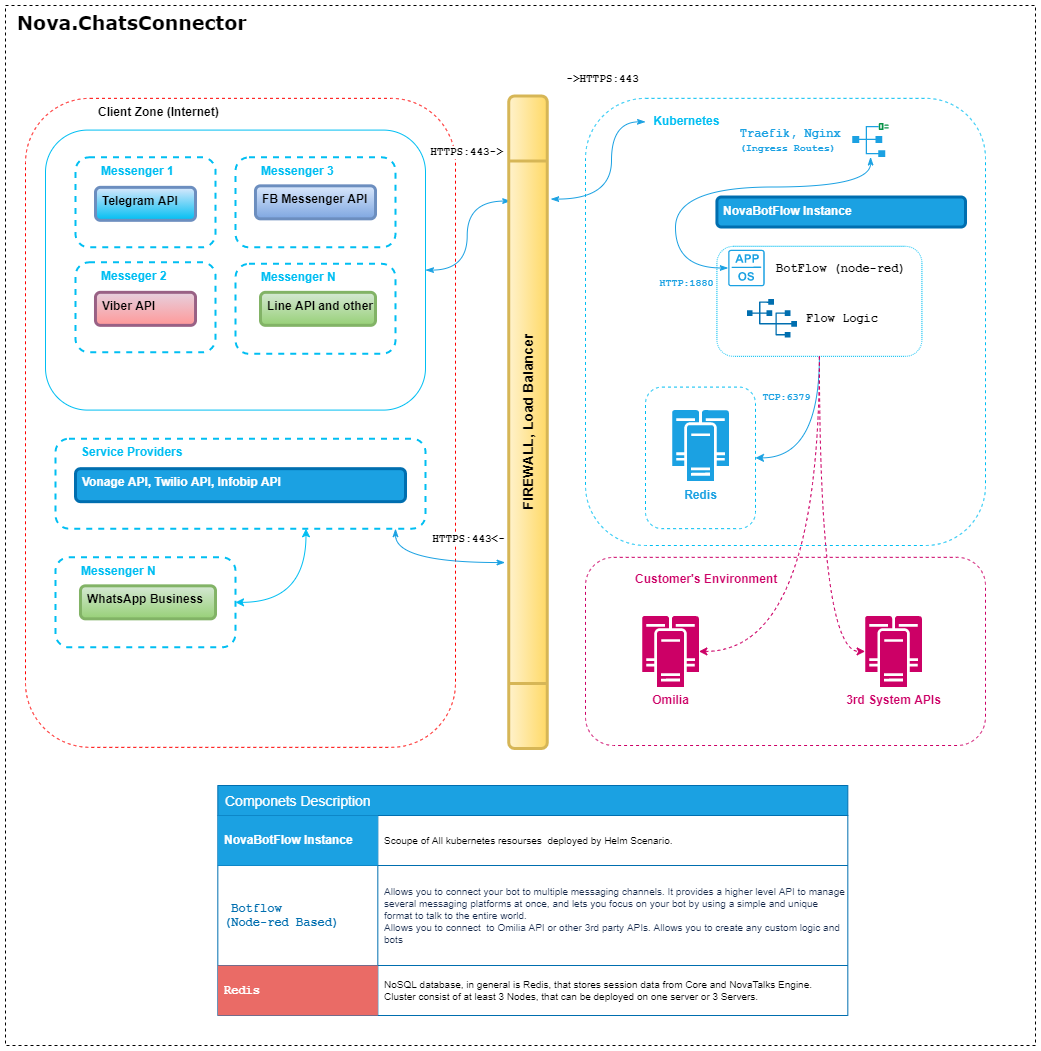

The diagram above was exported from draw.io. Its source (the exported page's mxGraphModel, read from the mxfile embedded in the PNG):
<mxGraphModel dx="3526" dy="-2653" grid="1" gridSize="10" guides="1" tooltips="1" connect="1" arrows="1" fold="1" page="1" pageScale="1" pageWidth="850" pageHeight="1100" math="0" shadow="0">
  <root>
    <mxCell id="rv1QJNrYE9YyzcUWdXsi-0" />
    <mxCell id="rv1QJNrYE9YyzcUWdXsi-1" parent="rv1QJNrYE9YyzcUWdXsi-0" />
    <mxCell id="g-Zvuoegx5AFZDMsRKtx-0" value="&lt;span style=&quot;font-size: 19px&quot;&gt;&lt;b&gt;Nova.ChatsConnector&lt;/b&gt;&lt;/span&gt;" style="rounded=0;whiteSpace=wrap;html=1;align=left;verticalAlign=top;fontSize=19;fontFamily=Verdana;dashed=1;spacingLeft=10;" parent="rv1QJNrYE9YyzcUWdXsi-1" vertex="1">
      <mxGeometry x="-2230" y="3350" width="1030" height="1040" as="geometry" />
    </mxCell>
    <mxCell id="rv1QJNrYE9YyzcUWdXsi-5" value="&lt;blockquote style=&quot;margin: 0 0 0 40px ; border: none ; padding: 0px&quot;&gt;&lt;font color=&quot;#00bef2&quot;&gt;&lt;b&gt;&amp;nbsp;Kubernetes&lt;/b&gt;&lt;/font&gt;&lt;/blockquote&gt;" style="rounded=1;whiteSpace=wrap;html=1;dashed=1;strokeColor=#00BEF2;strokeWidth=1;verticalAlign=top;align=left;spacingLeft=14;spacing=11;" parent="rv1QJNrYE9YyzcUWdXsi-1" vertex="1">
      <mxGeometry x="-1650" y="3442.84" width="400" height="447.16" as="geometry" />
    </mxCell>
    <mxCell id="9Xz74njBa7ivQ5_qV84E-2" style="edgeStyle=orthogonalEdgeStyle;curved=1;rounded=0;orthogonalLoop=1;jettySize=auto;html=1;entryX=1;entryY=0.5;entryDx=0;entryDy=0;strokeColor=#1BA1E2;" parent="rv1QJNrYE9YyzcUWdXsi-1" source="rv1QJNrYE9YyzcUWdXsi-10" target="lmuTAMgMNEGoCCQ2SA7P-5" edge="1">
      <mxGeometry relative="1" as="geometry">
        <Array as="points">
          <mxPoint x="-1416" y="3802" />
        </Array>
      </mxGeometry>
    </mxCell>
    <mxCell id="9Xz74njBa7ivQ5_qV84E-3" value="&lt;span style=&quot;color: rgb(27 , 161 , 226) ; font-family: &amp;#34;courier new&amp;#34; ; font-size: 10px ; font-weight: 700&quot;&gt;TCP:6379&lt;/span&gt;" style="edgeLabel;html=1;align=center;verticalAlign=middle;resizable=0;points=[];" parent="9Xz74njBa7ivQ5_qV84E-2" vertex="1" connectable="0">
      <mxGeometry x="-0.7538" relative="1" as="geometry">
        <mxPoint x="-33.900000000000006" y="19.16" as="offset" />
      </mxGeometry>
    </mxCell>
    <mxCell id="rv1QJNrYE9YyzcUWdXsi-10" value="" style="rounded=1;whiteSpace=wrap;html=1;dashed=1;strokeColor=#00BEF2;strokeWidth=1;verticalAlign=top;align=left;spacingLeft=24;dashPattern=1 1;" parent="rv1QJNrYE9YyzcUWdXsi-1" vertex="1">
      <mxGeometry x="-1518.58" y="3590.84" width="205" height="110" as="geometry" />
    </mxCell>
    <mxCell id="rv1QJNrYE9YyzcUWdXsi-12" value="NovaBotFlow Instance" style="whiteSpace=wrap;align=left;verticalAlign=top;fontStyle=1;strokeWidth=3;fillColor=#1ba1e2;rotation=0;strokeColor=#006EAF;horizontal=1;rounded=1;spacingRight=0;spacingLeft=5;fontColor=#ffffff;" parent="rv1QJNrYE9YyzcUWdXsi-1" vertex="1">
      <mxGeometry x="-1518.58" y="3541.51" width="248.58" height="30" as="geometry" />
    </mxCell>
    <mxCell id="rv1QJNrYE9YyzcUWdXsi-20" value="Client Zone (Internet)" style="rounded=1;whiteSpace=wrap;html=1;dashed=1;fontStyle=1;verticalAlign=top;align=left;spacingLeft=71;strokeColor=#FF0000;" parent="rv1QJNrYE9YyzcUWdXsi-1" vertex="1">
      <mxGeometry x="-2210" y="3442.84" width="430" height="649" as="geometry" />
    </mxCell>
    <mxCell id="rv1QJNrYE9YyzcUWdXsi-21" value="&lt;div align=&quot;left&quot;&gt;&lt;br&gt;&lt;/div&gt;" style="rounded=1;whiteSpace=wrap;html=1;align=left;labelPosition=center;verticalLabelPosition=top;verticalAlign=bottom;spacing=0;spacingLeft=0;textDirection=ltr;fontStyle=1;strokeColor=#00BEF2;fontColor=#00BEF2;" parent="rv1QJNrYE9YyzcUWdXsi-1" vertex="1">
      <mxGeometry x="-2190" y="3474.59" width="380" height="280" as="geometry" />
    </mxCell>
    <mxCell id="rv1QJNrYE9YyzcUWdXsi-22" value="&lt;b&gt;&lt;font color=&quot;#00bef2&quot;&gt;Messenger 1&lt;/font&gt;&lt;/b&gt;" style="rounded=1;whiteSpace=wrap;html=1;dashed=1;strokeColor=#00BEF2;strokeWidth=2;verticalAlign=top;align=left;spacingLeft=24;" parent="rv1QJNrYE9YyzcUWdXsi-1" vertex="1">
      <mxGeometry x="-2160" y="3501.84" width="140" height="90" as="geometry" />
    </mxCell>
    <mxCell id="rv1QJNrYE9YyzcUWdXsi-23" value="Telegram API" style="whiteSpace=wrap;align=left;verticalAlign=top;fontStyle=1;strokeWidth=3;fillColor=#dae8fc;rotation=0;strokeColor=#6c8ebf;horizontal=1;rounded=1;spacingRight=0;spacingLeft=5;gradientColor=#00BEF2;" parent="rv1QJNrYE9YyzcUWdXsi-1" vertex="1">
      <mxGeometry x="-2140" y="3531.84" width="100" height="33" as="geometry" />
    </mxCell>
    <mxCell id="rv1QJNrYE9YyzcUWdXsi-24" value="&lt;b&gt;&lt;font color=&quot;#00bef2&quot;&gt;Messenger 3&lt;/font&gt;&lt;/b&gt;" style="rounded=1;whiteSpace=wrap;html=1;dashed=1;strokeColor=#00BEF2;strokeWidth=2;verticalAlign=top;align=left;spacingLeft=24;" parent="rv1QJNrYE9YyzcUWdXsi-1" vertex="1">
      <mxGeometry x="-2000" y="3501.84" width="160" height="90" as="geometry" />
    </mxCell>
    <mxCell id="rv1QJNrYE9YyzcUWdXsi-25" value="FB Messenger API" style="whiteSpace=wrap;align=left;verticalAlign=top;fontStyle=1;strokeWidth=3;fillColor=#dae8fc;rotation=0;strokeColor=#6c8ebf;horizontal=1;rounded=1;spacingRight=0;spacingLeft=5;gradientColor=#7ea6e0;" parent="rv1QJNrYE9YyzcUWdXsi-1" vertex="1">
      <mxGeometry x="-1980" y="3530.34" width="120" height="33" as="geometry" />
    </mxCell>
    <mxCell id="rv1QJNrYE9YyzcUWdXsi-26" value="&lt;b&gt;&lt;font color=&quot;#00bef2&quot;&gt;Messeger 2&lt;/font&gt;&lt;/b&gt;" style="rounded=1;whiteSpace=wrap;html=1;dashed=1;strokeColor=#00BEF2;strokeWidth=2;verticalAlign=top;align=left;spacingLeft=24;" parent="rv1QJNrYE9YyzcUWdXsi-1" vertex="1">
      <mxGeometry x="-2160" y="3606.84" width="140" height="90" as="geometry" />
    </mxCell>
    <mxCell id="rv1QJNrYE9YyzcUWdXsi-27" value="Viber API" style="whiteSpace=wrap;align=left;verticalAlign=top;fontStyle=1;strokeWidth=3;fillColor=#e6d0de;rotation=0;strokeColor=#996185;horizontal=1;rounded=1;spacingRight=0;spacingLeft=5;gradientColor=#FF9999;" parent="rv1QJNrYE9YyzcUWdXsi-1" vertex="1">
      <mxGeometry x="-2140" y="3636.84" width="100" height="33" as="geometry" />
    </mxCell>
    <mxCell id="rv1QJNrYE9YyzcUWdXsi-28" style="edgeStyle=orthogonalEdgeStyle;curved=1;rounded=0;sketch=0;orthogonalLoop=1;jettySize=auto;html=1;entryX=1;entryY=0.5;entryDx=0;entryDy=0;shadow=0;startArrow=classic;startFill=1;endArrow=classic;endFill=1;strokeColor=#00BEF2;strokeWidth=1;fontFamily=Helvetica;fontSize=14;fontColor=#FFFFFF;exitX=0.677;exitY=1.001;exitDx=0;exitDy=0;exitPerimeter=0;" parent="rv1QJNrYE9YyzcUWdXsi-1" source="rv1QJNrYE9YyzcUWdXsi-30" target="rv1QJNrYE9YyzcUWdXsi-34" edge="1">
      <mxGeometry relative="1" as="geometry" />
    </mxCell>
    <mxCell id="rv1QJNrYE9YyzcUWdXsi-29" value="HTTPS:443&amp;lt;-" style="edgeLabel;html=1;align=center;verticalAlign=middle;resizable=0;points=[];fontFamily=Courier New;fontStyle=1" parent="rv1QJNrYE9YyzcUWdXsi-1" vertex="1" connectable="0">
      <mxGeometry x="-1767.5" y="3883.26" as="geometry" />
    </mxCell>
    <mxCell id="lmuTAMgMNEGoCCQ2SA7P-54" style="edgeStyle=orthogonalEdgeStyle;curved=1;rounded=0;orthogonalLoop=1;jettySize=auto;html=1;entryX=0.285;entryY=-0.095;entryDx=0;entryDy=0;entryPerimeter=0;startArrow=classicThin;startFill=1;endArrow=classicThin;endFill=1;strokeColor=#1BA1E2;fontColor=#990000;" parent="rv1QJNrYE9YyzcUWdXsi-1" source="rv1QJNrYE9YyzcUWdXsi-30" target="YQZ2IWC29xmMjSI0RVhj-0" edge="1">
      <mxGeometry relative="1" as="geometry">
        <Array as="points">
          <mxPoint x="-1840" y="3907.34" />
        </Array>
      </mxGeometry>
    </mxCell>
    <mxCell id="rv1QJNrYE9YyzcUWdXsi-30" value="&lt;b&gt;&lt;font color=&quot;#00bef2&quot;&gt;Service Providers&lt;/font&gt;&lt;/b&gt;" style="rounded=1;whiteSpace=wrap;html=1;dashed=1;strokeColor=#00BEF2;strokeWidth=2;verticalAlign=top;align=left;spacingLeft=24;" parent="rv1QJNrYE9YyzcUWdXsi-1" vertex="1">
      <mxGeometry x="-2180" y="3783.17" width="370" height="90" as="geometry" />
    </mxCell>
    <mxCell id="rv1QJNrYE9YyzcUWdXsi-31" value="Vonage API, Twilio API, Infobip API" style="whiteSpace=wrap;align=left;verticalAlign=top;fontStyle=1;strokeWidth=3;fillColor=#1ba1e2;rotation=0;strokeColor=#006EAF;horizontal=1;rounded=1;spacingRight=0;spacingLeft=5;fontColor=#ffffff;" parent="rv1QJNrYE9YyzcUWdXsi-1" vertex="1">
      <mxGeometry x="-2160" y="3813.17" width="330" height="33" as="geometry" />
    </mxCell>
    <mxCell id="rv1QJNrYE9YyzcUWdXsi-32" value="&lt;b&gt;&lt;font color=&quot;#00bef2&quot;&gt;Messenger N&lt;/font&gt;&lt;/b&gt;" style="rounded=1;whiteSpace=wrap;html=1;dashed=1;strokeColor=#00BEF2;strokeWidth=2;verticalAlign=top;align=left;spacingLeft=24;" parent="rv1QJNrYE9YyzcUWdXsi-1" vertex="1">
      <mxGeometry x="-2000" y="3608.34" width="160" height="90" as="geometry" />
    </mxCell>
    <mxCell id="rv1QJNrYE9YyzcUWdXsi-33" value="Line API and other" style="whiteSpace=wrap;align=left;verticalAlign=top;fontStyle=1;strokeWidth=3;fillColor=#d5e8d4;rotation=0;strokeColor=#82b366;horizontal=1;rounded=1;spacingRight=0;spacingLeft=5;gradientColor=#97d077;" parent="rv1QJNrYE9YyzcUWdXsi-1" vertex="1">
      <mxGeometry x="-1975" y="3636.84" width="115" height="33" as="geometry" />
    </mxCell>
    <mxCell id="rv1QJNrYE9YyzcUWdXsi-34" value="&lt;b&gt;&lt;font color=&quot;#00bef2&quot;&gt;Messenger N&lt;/font&gt;&lt;/b&gt;" style="rounded=1;whiteSpace=wrap;html=1;dashed=1;strokeColor=#00BEF2;strokeWidth=2;verticalAlign=top;align=left;spacingLeft=24;" parent="rv1QJNrYE9YyzcUWdXsi-1" vertex="1">
      <mxGeometry x="-2180" y="3901.84" width="180" height="90" as="geometry" />
    </mxCell>
    <mxCell id="rv1QJNrYE9YyzcUWdXsi-35" value="WhatsApp Business" style="whiteSpace=wrap;align=left;verticalAlign=top;fontStyle=1;strokeWidth=3;fillColor=#d5e8d4;rotation=0;strokeColor=#82b366;horizontal=1;rounded=1;spacingRight=0;spacingLeft=5;gradientColor=#97d077;" parent="rv1QJNrYE9YyzcUWdXsi-1" vertex="1">
      <mxGeometry x="-2155" y="3930.34" width="135" height="33" as="geometry" />
    </mxCell>
    <mxCell id="rv1QJNrYE9YyzcUWdXsi-36" value="HTTPS:443-&amp;gt;" style="edgeLabel;html=1;align=center;verticalAlign=middle;resizable=0;points=[];fontStyle=1;fontFamily=Courier New;" parent="rv1QJNrYE9YyzcUWdXsi-1" vertex="1" connectable="0">
      <mxGeometry x="-1767.5" y="3497.34" as="geometry">
        <mxPoint x="-2" y="-1" as="offset" />
      </mxGeometry>
    </mxCell>
    <mxCell id="rv1QJNrYE9YyzcUWdXsi-37" value="BotFlow (node-red)" style="pointerEvents=1;shadow=0;dashed=0;html=1;aspect=fixed;labelPosition=right;verticalLabelPosition=middle;verticalAlign=middle;align=left;outlineConnect=0;shape=mxgraph.vvd.app;spacingLeft=10;strokeColor=none;fillColor=#1BA1E2;fontFamily=Courier New;fontStyle=1" parent="rv1QJNrYE9YyzcUWdXsi-1" vertex="1">
      <mxGeometry x="-1507.33" y="3594.3099999999995" width="36.5" height="36.5" as="geometry" />
    </mxCell>
    <mxCell id="rv1QJNrYE9YyzcUWdXsi-41" style="edgeStyle=orthogonalEdgeStyle;curved=1;rounded=0;orthogonalLoop=1;jettySize=auto;html=1;startArrow=classicThin;startFill=1;endArrow=classicThin;endFill=1;strokeColor=#1BA1E2;fontFamily=Courier New;fontSize=12;fontColor=#1BA1E2;" parent="rv1QJNrYE9YyzcUWdXsi-1" source="rv1QJNrYE9YyzcUWdXsi-43" target="rv1QJNrYE9YyzcUWdXsi-37" edge="1">
      <mxGeometry relative="1" as="geometry">
        <Array as="points">
          <mxPoint x="-1365" y="3531.51" />
          <mxPoint x="-1560" y="3531.51" />
          <mxPoint x="-1560" y="3612.51" />
        </Array>
      </mxGeometry>
    </mxCell>
    <mxCell id="rv1QJNrYE9YyzcUWdXsi-42" value="&lt;span style=&quot;font-size: 10px ; font-weight: 700&quot;&gt;HTTP:1880&lt;/span&gt;" style="edgeLabel;html=1;align=center;verticalAlign=middle;resizable=0;points=[];fontSize=12;fontFamily=Courier New;fontColor=#1BA1E2;" parent="rv1QJNrYE9YyzcUWdXsi-41" vertex="1" connectable="0">
      <mxGeometry x="0.0448" y="-1" relative="1" as="geometry">
        <mxPoint x="-27.840000000000003" y="95.5" as="offset" />
      </mxGeometry>
    </mxCell>
    <mxCell id="rv1QJNrYE9YyzcUWdXsi-43" value="&lt;div style=&quot;text-align: left&quot;&gt;&lt;span&gt;Traefik, Nginx&lt;/span&gt;&lt;/div&gt;&lt;font style=&quot;font-size: 10px&quot;&gt;&lt;div style=&quot;text-align: left&quot;&gt;&lt;font&gt;(Ingress Routes)&lt;/font&gt;&lt;span style=&quot;font-size: 12px&quot;&gt;&amp;nbsp;&lt;/span&gt;&lt;/div&gt;&lt;/font&gt;" style="pointerEvents=1;shadow=0;dashed=0;html=1;strokeColor=none;aspect=fixed;labelPosition=left;verticalLabelPosition=middle;verticalAlign=middle;align=right;outlineConnect=0;shape=mxgraph.vvd.endpoint;fontFamily=Courier New;fontSize=12;fontColor=#1BA1E2;fillColor=#1BA1E2;fontStyle=1;spacingRight=8;" parent="rv1QJNrYE9YyzcUWdXsi-1" vertex="1">
      <mxGeometry x="-1383.2499999999998" y="3467.56" width="36.5" height="33.95" as="geometry" />
    </mxCell>
    <mxCell id="rv1QJNrYE9YyzcUWdXsi-44" value="-&amp;gt;HTTPS:443" style="edgeLabel;html=1;align=center;verticalAlign=middle;resizable=0;points=[];fontStyle=1;fontFamily=Courier New;" parent="rv1QJNrYE9YyzcUWdXsi-1" vertex="1" connectable="0">
      <mxGeometry x="-1730" y="3467.34" as="geometry">
        <mxPoint x="96" y="-44" as="offset" />
      </mxGeometry>
    </mxCell>
    <mxCell id="rv1QJNrYE9YyzcUWdXsi-77" value="Flow Logic" style="pointerEvents=1;shadow=0;dashed=0;html=1;strokeColor=none;aspect=fixed;labelPosition=right;verticalLabelPosition=middle;verticalAlign=middle;align=left;outlineConnect=0;shape=mxgraph.vvd.nsx;fontFamily=Courier New;fontSize=12;fontStyle=1;spacingRight=0;spacingLeft=8;fillColor=#006EAF;" parent="rv1QJNrYE9YyzcUWdXsi-1" vertex="1">
      <mxGeometry x="-1488.58" y="3643.59" width="50" height="38.5" as="geometry" />
    </mxCell>
    <mxCell id="rv1QJNrYE9YyzcUWdXsi-79" value="&lt;font style=&quot;font-size: 14px&quot;&gt;Componets Description&lt;/font&gt;" style="shape=table;html=1;whiteSpace=wrap;startSize=30;container=1;collapsible=0;childLayout=tableLayout;fontStyle=0;align=left;spacingLeft=6;fillColor=#1BA1E2;fontColor=#FFFFFF;strokeColor=#006EAF;" parent="rv1QJNrYE9YyzcUWdXsi-1" vertex="1">
      <mxGeometry x="-2017.68" y="4130" width="630" height="230" as="geometry" />
    </mxCell>
    <mxCell id="rv1QJNrYE9YyzcUWdXsi-83" style="shape=partialRectangle;html=1;whiteSpace=wrap;collapsible=0;dropTarget=0;pointerEvents=0;fillColor=none;top=0;left=0;bottom=0;right=0;points=[[0,0.5],[1,0.5]];portConstraint=eastwest;" parent="rv1QJNrYE9YyzcUWdXsi-79" vertex="1">
      <mxGeometry y="30" width="630" height="50" as="geometry" />
    </mxCell>
    <mxCell id="rv1QJNrYE9YyzcUWdXsi-84" value="&lt;span style=&quot;font-family: &amp;#34;helvetica&amp;#34;&quot;&gt;NovaBotFlow Instance&lt;/span&gt;" style="shape=partialRectangle;html=1;whiteSpace=wrap;connectable=0;top=0;left=0;bottom=0;right=0;overflow=hidden;fontFamily=Courier New;fontStyle=1;align=left;spacingLeft=5;gradientDirection=east;fillColor=#1BA1E2;fontColor=#FFFFFF;" parent="rv1QJNrYE9YyzcUWdXsi-83" vertex="1">
      <mxGeometry width="160" height="50" as="geometry" />
    </mxCell>
    <mxCell id="rv1QJNrYE9YyzcUWdXsi-85" value="Scoupe of All kubernetes resourses&amp;nbsp; deployed by Helm Scenario." style="shape=partialRectangle;html=1;whiteSpace=wrap;connectable=0;fillColor=none;top=0;left=0;bottom=0;right=0;overflow=hidden;align=left;spacingLeft=5;fontSize=10;" parent="rv1QJNrYE9YyzcUWdXsi-83" vertex="1">
      <mxGeometry x="160" width="470" height="50" as="geometry" />
    </mxCell>
    <mxCell id="rv1QJNrYE9YyzcUWdXsi-86" value="" style="shape=partialRectangle;html=1;whiteSpace=wrap;collapsible=0;dropTarget=0;pointerEvents=0;fillColor=none;top=0;left=0;bottom=0;right=0;points=[[0,0.5],[1,0.5]];portConstraint=eastwest;" parent="rv1QJNrYE9YyzcUWdXsi-79" vertex="1">
      <mxGeometry y="80" width="630" height="100" as="geometry" />
    </mxCell>
    <mxCell id="rv1QJNrYE9YyzcUWdXsi-87" value="&amp;nbsp;Botflow&lt;br&gt;(Node-red Based)" style="shape=partialRectangle;html=1;whiteSpace=wrap;connectable=0;fillColor=none;top=0;left=0;bottom=0;right=0;overflow=hidden;fontFamily=Courier New;fontStyle=1;align=left;spacingLeft=5;fontColor=#006EAF;" parent="rv1QJNrYE9YyzcUWdXsi-86" vertex="1">
      <mxGeometry width="160" height="100" as="geometry" />
    </mxCell>
    <mxCell id="rv1QJNrYE9YyzcUWdXsi-88" value="&lt;span style=&quot;color: rgb(23 , 43 , 77) ; font-size: 10px ; background-color: rgb(255 , 255 , 255)&quot;&gt;Allows you to connect your bot to multiple messaging channels.&amp;nbsp;&lt;/span&gt;&lt;span style=&quot;color: rgb(23 , 43 , 77) ; font-size: 10px ; background-color: rgb(255 , 255 , 255)&quot;&gt;It provides a higher level API to manage several messaging platforms at once, and lets you focus on your bot by using a simple and unique format to talk to the entire world.&lt;br&gt;&lt;/span&gt;&lt;span style=&quot;color: rgb(23 , 43 , 77)&quot;&gt;Allows you to connect&amp;nbsp; to Omilia API or other 3rd party APIs. Allows you to create any custom logic and bots&lt;/span&gt;&lt;span style=&quot;color: rgb(23 , 43 , 77) ; font-size: 10px ; background-color: rgb(255 , 255 , 255)&quot;&gt;&lt;br style=&quot;font-size: 10px&quot;&gt;&lt;/span&gt;" style="shape=partialRectangle;html=1;whiteSpace=wrap;connectable=0;fillColor=none;top=0;left=0;bottom=0;right=0;overflow=hidden;align=left;spacingLeft=5;fontSize=10;" parent="rv1QJNrYE9YyzcUWdXsi-86" vertex="1">
      <mxGeometry x="160" width="470" height="100" as="geometry" />
    </mxCell>
    <mxCell id="rv1QJNrYE9YyzcUWdXsi-98" style="shape=partialRectangle;html=1;whiteSpace=wrap;collapsible=0;dropTarget=0;pointerEvents=0;fillColor=none;top=0;left=0;bottom=0;right=0;points=[[0,0.5],[1,0.5]];portConstraint=eastwest;" parent="rv1QJNrYE9YyzcUWdXsi-79" vertex="1">
      <mxGeometry y="180" width="630" height="50" as="geometry" />
    </mxCell>
    <mxCell id="rv1QJNrYE9YyzcUWdXsi-99" value="Redis" style="shape=partialRectangle;html=1;whiteSpace=wrap;connectable=0;top=0;left=0;bottom=0;right=0;overflow=hidden;fontStyle=1;fontFamily=Courier New;align=left;spacingLeft=5;fontColor=#FFFFFF;fillColor=#EA6B66;" parent="rv1QJNrYE9YyzcUWdXsi-98" vertex="1">
      <mxGeometry width="160" height="50" as="geometry" />
    </mxCell>
    <mxCell id="rv1QJNrYE9YyzcUWdXsi-100" value="NoSQL database, in general is Redis, that stores session data from Core and NovaTalks Engine.&lt;br&gt;Cluster consist of at least 3 Nodes, that can be deployed on one server or 3 Servers." style="shape=partialRectangle;html=1;whiteSpace=wrap;connectable=0;fillColor=none;top=0;left=0;bottom=0;right=0;overflow=hidden;align=left;spacingLeft=5;fontSize=10;" parent="rv1QJNrYE9YyzcUWdXsi-98" vertex="1">
      <mxGeometry x="160" width="470" height="50" as="geometry" />
    </mxCell>
    <mxCell id="lmuTAMgMNEGoCCQ2SA7P-55" style="edgeStyle=orthogonalEdgeStyle;curved=1;rounded=0;orthogonalLoop=1;jettySize=auto;html=1;startArrow=classicThin;startFill=1;endArrow=classicThin;endFill=1;strokeColor=#1BA1E2;fontColor=#990000;exitX=0.842;exitY=1.09;exitDx=0;exitDy=0;exitPerimeter=0;" parent="rv1QJNrYE9YyzcUWdXsi-1" source="YQZ2IWC29xmMjSI0RVhj-0" edge="1">
      <mxGeometry relative="1" as="geometry">
        <mxPoint x="-1590" y="3466.34" as="targetPoint" />
        <Array as="points">
          <mxPoint x="-1624" y="3543.34" />
          <mxPoint x="-1624" y="3466.34" />
        </Array>
        <mxPoint x="-1690" y="3433.34" as="sourcePoint" />
      </mxGeometry>
    </mxCell>
    <mxCell id="lmuTAMgMNEGoCCQ2SA7P-52" style="edgeStyle=orthogonalEdgeStyle;curved=1;rounded=0;orthogonalLoop=1;jettySize=auto;html=1;startArrow=classicThin;startFill=1;endArrow=classicThin;endFill=1;strokeColor=#1BA1E2;fontColor=#990000;entryX=0.839;entryY=0.051;entryDx=0;entryDy=0;entryPerimeter=0;" parent="rv1QJNrYE9YyzcUWdXsi-1" source="rv1QJNrYE9YyzcUWdXsi-21" target="YQZ2IWC29xmMjSI0RVhj-0" edge="1">
      <mxGeometry relative="1" as="geometry">
        <mxPoint x="-1650" y="3497.34" as="targetPoint" />
      </mxGeometry>
    </mxCell>
    <mxCell id="YQZ2IWC29xmMjSI0RVhj-0" value="FIREWALL, Load Balancer" style="shape=process;whiteSpace=wrap;html=1;backgroundOutline=1;rotation=-90;fontStyle=1;fillColor=#fff2cc;strokeWidth=3;gradientColor=#ffd966;strokeColor=#d6b656;fontSize=14;rounded=1;" parent="rv1QJNrYE9YyzcUWdXsi-1" vertex="1">
      <mxGeometry x="-2033.75" y="3747.5" width="652.5" height="38.5" as="geometry" />
    </mxCell>
    <mxCell id="lmuTAMgMNEGoCCQ2SA7P-5" value="" style="rounded=1;whiteSpace=wrap;html=1;dashed=1;strokeColor=#00BEF2;strokeWidth=1;verticalAlign=top;align=left;spacingLeft=12;" parent="rv1QJNrYE9YyzcUWdXsi-1" vertex="1">
      <mxGeometry x="-1590" y="3731.59" width="110" height="141.58" as="geometry" />
    </mxCell>
    <mxCell id="lmuTAMgMNEGoCCQ2SA7P-0" value="Redis" style="aspect=fixed;pointerEvents=1;shadow=0;dashed=0;html=1;strokeColor=none;labelPosition=center;verticalLabelPosition=bottom;verticalAlign=top;align=center;shape=mxgraph.mscae.enterprise.cluster_server;fillColor=#1BA1E2;fontStyle=1;fontColor=#1BA1E2;" parent="rv1QJNrYE9YyzcUWdXsi-1" vertex="1">
      <mxGeometry x="-1563.3999999999999" y="3754.5899999999997" width="56.8" height="71" as="geometry" />
    </mxCell>
    <mxCell id="of31ZZennlB7tR-suYPZ-0" value="&lt;blockquote style=&quot;margin: 0 0 0 40px ; border: none ; padding: 0px&quot;&gt;&lt;b&gt;&lt;font color=&quot;#cc0066&quot;&gt;Customer's Environment&lt;/font&gt;&lt;/b&gt;&lt;/blockquote&gt;" style="rounded=1;whiteSpace=wrap;html=1;dashed=1;strokeWidth=1;verticalAlign=top;align=left;spacingLeft=0;spacing=10;strokeColor=#CC0066;" vertex="1" parent="rv1QJNrYE9YyzcUWdXsi-1">
      <mxGeometry x="-1650" y="3901.84" width="400" height="188.16" as="geometry" />
    </mxCell>
    <mxCell id="of31ZZennlB7tR-suYPZ-2" value="&lt;font color=&quot;#cc0066&quot;&gt;Omilia&lt;/font&gt;" style="aspect=fixed;pointerEvents=1;shadow=0;dashed=0;html=1;strokeColor=none;labelPosition=center;verticalLabelPosition=bottom;verticalAlign=top;align=center;shape=mxgraph.mscae.enterprise.cluster_server;fontStyle=1;fontColor=#1BA1E2;fillColor=#CC0066;" vertex="1" parent="rv1QJNrYE9YyzcUWdXsi-1">
      <mxGeometry x="-1593.3999999999999" y="3960.4199999999996" width="56.8" height="71" as="geometry" />
    </mxCell>
    <mxCell id="of31ZZennlB7tR-suYPZ-3" value="&lt;b style=&quot;text-align: left&quot;&gt;&lt;font color=&quot;#cc0066&quot;&gt;3rd System APIs&lt;/font&gt;&lt;/b&gt;" style="aspect=fixed;pointerEvents=1;shadow=0;dashed=0;html=1;strokeColor=none;labelPosition=center;verticalLabelPosition=bottom;verticalAlign=top;align=center;shape=mxgraph.mscae.enterprise.cluster_server;fontStyle=1;fontColor=#1BA1E2;fillColor=#CC0066;" vertex="1" parent="rv1QJNrYE9YyzcUWdXsi-1">
      <mxGeometry x="-1370.3799999999999" y="3960.4199999999996" width="56.8" height="71" as="geometry" />
    </mxCell>
    <mxCell id="of31ZZennlB7tR-suYPZ-4" style="edgeStyle=orthogonalEdgeStyle;rounded=0;orthogonalLoop=1;jettySize=auto;html=1;entryX=1;entryY=0.5;entryDx=0;entryDy=0;entryPerimeter=0;fontSize=12;curved=1;exitX=0.5;exitY=1;exitDx=0;exitDy=0;strokeColor=#CC0066;dashed=1;" edge="1" parent="rv1QJNrYE9YyzcUWdXsi-1" source="rv1QJNrYE9YyzcUWdXsi-10" target="of31ZZennlB7tR-suYPZ-2">
      <mxGeometry relative="1" as="geometry" />
    </mxCell>
    <mxCell id="of31ZZennlB7tR-suYPZ-5" style="edgeStyle=orthogonalEdgeStyle;curved=1;rounded=0;orthogonalLoop=1;jettySize=auto;html=1;entryX=0;entryY=0.5;entryDx=0;entryDy=0;entryPerimeter=0;fontSize=12;strokeColor=#CC0066;dashed=1;" edge="1" parent="rv1QJNrYE9YyzcUWdXsi-1" source="rv1QJNrYE9YyzcUWdXsi-10" target="of31ZZennlB7tR-suYPZ-3">
      <mxGeometry relative="1" as="geometry" />
    </mxCell>
  </root>
</mxGraphModel>